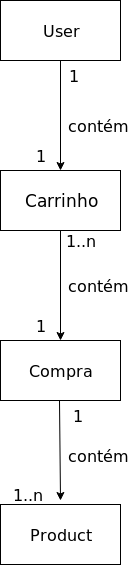

The diagram above was exported from draw.io. Its source (the exported page's mxGraphModel, read from the mxfile embedded in the PNG):
<mxGraphModel dx="868" dy="464" grid="1" gridSize="10" guides="1" tooltips="1" connect="1" arrows="1" fold="1" page="1" pageScale="1" pageWidth="827" pageHeight="1169" math="0" shadow="0">
  <root>
    <mxCell id="0" />
    <mxCell id="1" parent="0" />
    <mxCell id="J4HMpW1CgAyK-H3jRy0m-1" value="&lt;div style=&quot;font-size: 16px&quot;&gt;&lt;font style=&quot;font-size: 16px&quot;&gt;User&lt;/font&gt;&lt;/div&gt;" style="rounded=0;whiteSpace=wrap;html=1;" vertex="1" parent="1">
      <mxGeometry x="353" y="100" width="120" height="60" as="geometry" />
    </mxCell>
    <mxCell id="J4HMpW1CgAyK-H3jRy0m-2" value="&lt;div style=&quot;font-size: 17px;&quot;&gt;Carrinho&lt;/div&gt;" style="rounded=0;whiteSpace=wrap;html=1;fontSize=17;" vertex="1" parent="1">
      <mxGeometry x="353" y="270" width="120" height="60" as="geometry" />
    </mxCell>
    <mxCell id="J4HMpW1CgAyK-H3jRy0m-4" value="&lt;div style=&quot;font-size: 16px;&quot;&gt;Product&lt;/div&gt;" style="rounded=0;whiteSpace=wrap;html=1;fontSize=16;" vertex="1" parent="1">
      <mxGeometry x="353" y="604" width="120" height="60" as="geometry" />
    </mxCell>
    <mxCell id="J4HMpW1CgAyK-H3jRy0m-9" value="" style="endArrow=classic;html=1;fontSize=33;exitX=0.5;exitY=1;exitDx=0;exitDy=0;entryX=0.5;entryY=0;entryDx=0;entryDy=0;" edge="1" parent="1" source="J4HMpW1CgAyK-H3jRy0m-1" target="J4HMpW1CgAyK-H3jRy0m-2">
      <mxGeometry width="50" height="50" relative="1" as="geometry">
        <mxPoint x="290" y="240" as="sourcePoint" />
        <mxPoint x="340" y="190" as="targetPoint" />
      </mxGeometry>
    </mxCell>
    <mxCell id="J4HMpW1CgAyK-H3jRy0m-10" value="" style="endArrow=classic;html=1;fontSize=33;exitX=0.5;exitY=1;exitDx=0;exitDy=0;entryX=0.5;entryY=0;entryDx=0;entryDy=0;" edge="1" parent="1">
      <mxGeometry width="50" height="50" relative="1" as="geometry">
        <mxPoint x="413" y="330" as="sourcePoint" />
        <mxPoint x="413" y="440" as="targetPoint" />
      </mxGeometry>
    </mxCell>
    <mxCell id="J4HMpW1CgAyK-H3jRy0m-11" value="&lt;font style=&quot;font-size: 16px&quot;&gt;contém&lt;/font&gt;" style="text;html=1;strokeColor=none;fillColor=none;align=center;verticalAlign=middle;whiteSpace=wrap;rounded=0;fontSize=33;" vertex="1" parent="1">
      <mxGeometry x="430" y="210" width="40" height="20" as="geometry" />
    </mxCell>
    <mxCell id="J4HMpW1CgAyK-H3jRy0m-13" value="&lt;font style=&quot;font-size: 16px&quot;&gt;contém&lt;/font&gt;" style="text;html=1;strokeColor=none;fillColor=none;align=center;verticalAlign=middle;whiteSpace=wrap;rounded=0;fontSize=33;" vertex="1" parent="1">
      <mxGeometry x="430" y="370" width="40" height="20" as="geometry" />
    </mxCell>
    <mxCell id="J4HMpW1CgAyK-H3jRy0m-14" value="&lt;font style=&quot;font-size: 16px&quot;&gt;1&lt;/font&gt;" style="text;html=1;strokeColor=none;fillColor=none;align=center;verticalAlign=middle;whiteSpace=wrap;rounded=0;fontSize=33;" vertex="1" parent="1">
      <mxGeometry x="406" y="160" width="40" height="20" as="geometry" />
    </mxCell>
    <mxCell id="J4HMpW1CgAyK-H3jRy0m-15" value="&lt;font style=&quot;font-size: 16px&quot;&gt;1&lt;/font&gt;" style="text;html=1;strokeColor=none;fillColor=none;align=center;verticalAlign=middle;whiteSpace=wrap;rounded=0;fontSize=33;" vertex="1" parent="1">
      <mxGeometry x="373" y="240" width="40" height="20" as="geometry" />
    </mxCell>
    <mxCell id="J4HMpW1CgAyK-H3jRy0m-16" value="&lt;font style=&quot;font-size: 16px&quot;&gt;1&lt;/font&gt;..n" style="text;html=1;strokeColor=none;fillColor=none;align=center;verticalAlign=middle;whiteSpace=wrap;rounded=0;fontSize=16;" vertex="1" parent="1">
      <mxGeometry x="413" y="330" width="40" height="20" as="geometry" />
    </mxCell>
    <mxCell id="J4HMpW1CgAyK-H3jRy0m-19" value="&lt;font style=&quot;font-size: 16px&quot;&gt;1&lt;/font&gt;..n" style="text;html=1;strokeColor=none;fillColor=none;align=center;verticalAlign=middle;whiteSpace=wrap;rounded=0;fontSize=16;" vertex="1" parent="1">
      <mxGeometry x="360" y="584" width="40" height="20" as="geometry" />
    </mxCell>
    <mxCell id="J4HMpW1CgAyK-H3jRy0m-20" value="&lt;div&gt;Compra&lt;/div&gt;" style="rounded=0;whiteSpace=wrap;html=1;fontSize=16;" vertex="1" parent="1">
      <mxGeometry x="353" y="440" width="120" height="60" as="geometry" />
    </mxCell>
    <mxCell id="J4HMpW1CgAyK-H3jRy0m-21" value="" style="endArrow=classic;html=1;fontSize=33;exitX=0.5;exitY=1;exitDx=0;exitDy=0;" edge="1" parent="1">
      <mxGeometry width="50" height="50" relative="1" as="geometry">
        <mxPoint x="412" y="500" as="sourcePoint" />
        <mxPoint x="413" y="600" as="targetPoint" />
      </mxGeometry>
    </mxCell>
    <mxCell id="J4HMpW1CgAyK-H3jRy0m-22" value="&lt;font style=&quot;font-size: 16px&quot;&gt;1&lt;/font&gt;" style="text;html=1;strokeColor=none;fillColor=none;align=center;verticalAlign=middle;whiteSpace=wrap;rounded=0;fontSize=33;" vertex="1" parent="1">
      <mxGeometry x="373" y="410" width="40" height="20" as="geometry" />
    </mxCell>
    <mxCell id="J4HMpW1CgAyK-H3jRy0m-23" value="&lt;font style=&quot;font-size: 16px&quot;&gt;1&lt;/font&gt;" style="text;html=1;strokeColor=none;fillColor=none;align=center;verticalAlign=middle;whiteSpace=wrap;rounded=0;fontSize=33;" vertex="1" parent="1">
      <mxGeometry x="410" y="500" width="40" height="20" as="geometry" />
    </mxCell>
    <mxCell id="J4HMpW1CgAyK-H3jRy0m-25" value="&lt;font style=&quot;font-size: 16px&quot;&gt;contém&lt;/font&gt;" style="text;html=1;strokeColor=none;fillColor=none;align=center;verticalAlign=middle;whiteSpace=wrap;rounded=0;fontSize=33;" vertex="1" parent="1">
      <mxGeometry x="430" y="540" width="40" height="20" as="geometry" />
    </mxCell>
  </root>
</mxGraphModel>